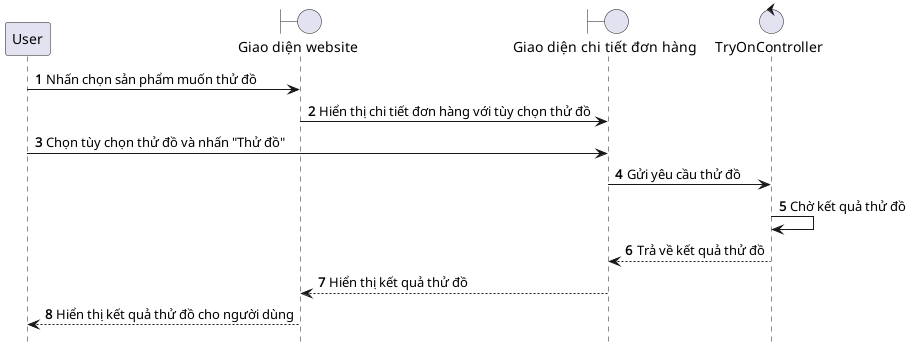

The diagram above was rendered by PlantUML. Its source (embedded in the PNG):
@startuml TryOn

hide footbox
autonumber
participant User as user
boundary "Giao diện website" as web
boundary "Giao diện chi tiết đơn hàng" as orderDetail
control "TryOnController" as tryOnController

user -> web: Nhấn chọn sản phẩm muốn thử đồ
web -> orderDetail: Hiển thị chi tiết đơn hàng với tùy chọn thử đồ
user -> orderDetail: Chọn tùy chọn thử đồ và nhấn "Thử đồ"
orderDetail -> tryOnController: Gửi yêu cầu thử đồ
tryOnController -> tryOnController: Chờ kết quả thử đồ
tryOnController --> orderDetail: Trả về kết quả thử đồ
orderDetail --> web: Hiển thị kết quả thử đồ
web --> user: Hiển thị kết quả thử đồ cho người dùng

@enduml